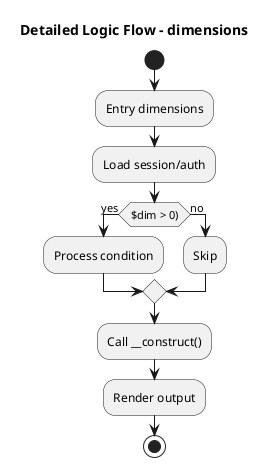

The diagram above was rendered by PlantUML. Its source (embedded in the PNG):
@startuml
title Detailed Logic Flow - dimensions
start
:Entry dimensions;
:Load session/auth;
if ($dim > 0)) then (yes)
  :Process condition;
else (no)
  :Skip;
endif
:Call __construct();
:Render output;
stop
@enduml